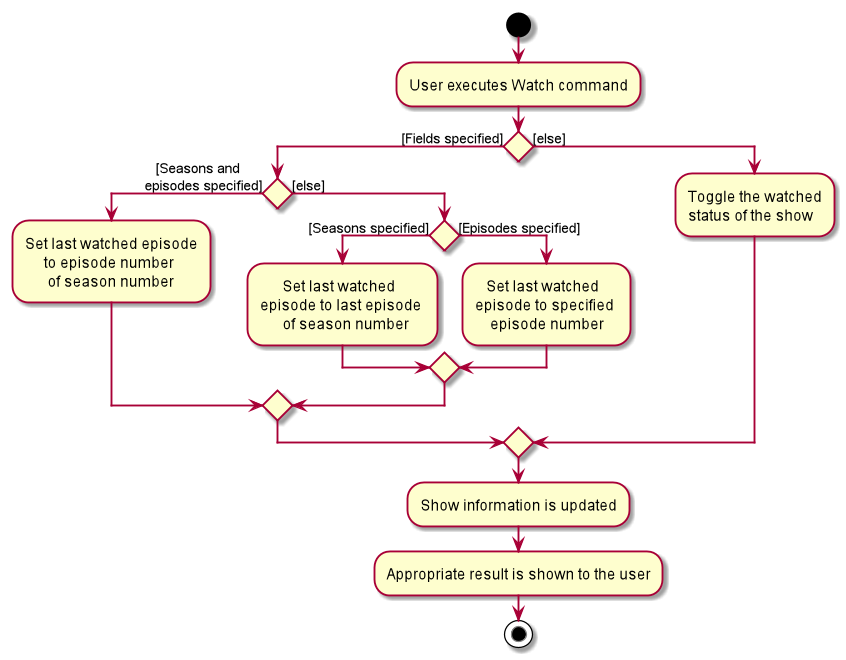

The diagram above was rendered by PlantUML. Its source (embedded in the PNG):
@startuml
start
:User executes Watch command;


if () then ([Fields specified])
if () then (   [Seasons and
episodes specified])
    :Set last watched episode 
         to episode number
          of season number;
else ([else])
    if () then ([Seasons specified])
        :      Set last watched 
        episode to last episode 
              of season number;
    else ([Episodes specified])
        :   Set last watched 
       episode to specified 
           episode number;
     endif
endif
else ([else])
    :Toggle the watched
    status of the show;
endif
:Show information is updated;

:Appropriate result is shown to the user;
stop
@enduml